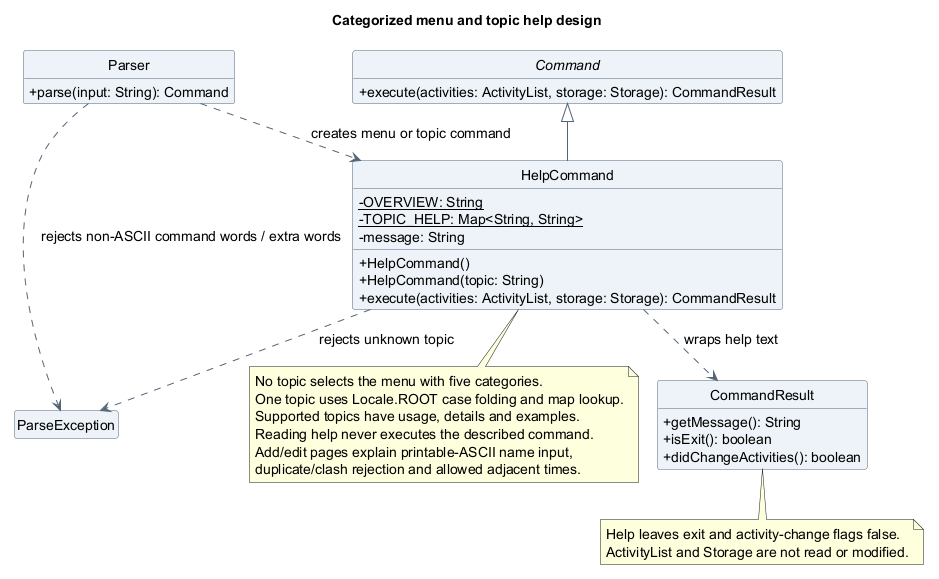

The diagram above was rendered by PlantUML. Its source (embedded in the PNG):
@startuml
!pragma layout smetana
title Categorized menu and topic help design
skinparam backgroundColor white
skinparam shadowing false
skinparam defaultFontName SansSerif
skinparam defaultFontSize 14
skinparam classAttributeIconSize 0
skinparam classBackgroundColor #EDF3F8
skinparam classBorderColor #526477
skinparam ArrowColor #526477
hide circle
hide empty members

abstract class Command {
  +execute(activities: ActivityList, storage: Storage): CommandResult
}
class Parser {
  +parse(input: String): Command
}
class HelpCommand {
  {static} -OVERVIEW: String
  {static} -TOPIC_HELP: Map<String, String>
  -message: String
  +HelpCommand()
  +HelpCommand(topic: String)
  +execute(activities: ActivityList, storage: Storage): CommandResult
}
class CommandResult {
  +getMessage(): String
  +isExit(): boolean
  +didChangeActivities(): boolean
}
class ParseException

Command <|-- HelpCommand
Parser ..> HelpCommand : creates menu or topic command
Parser ..> ParseException : rejects non-ASCII command words / extra words
HelpCommand ..> ParseException : rejects unknown topic
HelpCommand ..> CommandResult : wraps help text

note bottom of HelpCommand
  No topic selects the menu with five categories.
  One topic uses Locale.ROOT case folding and map lookup.
  Supported topics have usage, details and examples.
  Reading help never executes the described command.
  Add/edit pages explain printable-ASCII name input,
  duplicate/clash rejection and allowed adjacent times.
end note
note bottom of CommandResult
  Help leaves exit and activity-change flags false.
  ActivityList and Storage are not read or modified.
end note
@enduml